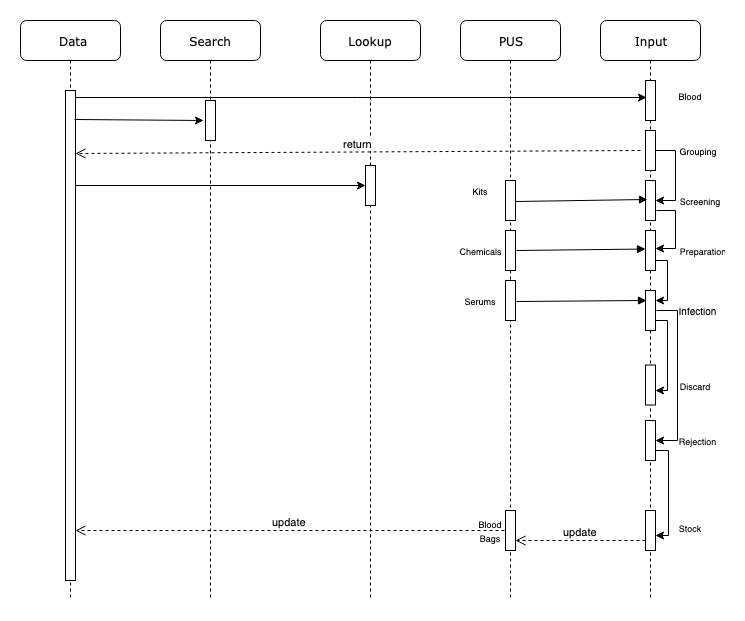

The diagram above was exported from draw.io. Its source (the exported page's mxGraphModel, read from the mxfile embedded in the PNG):
<mxGraphModel dx="1100" dy="726" grid="1" gridSize="10" guides="1" tooltips="1" connect="1" arrows="1" fold="1" page="1" pageScale="1" pageWidth="1100" pageHeight="850" background="#ffffff" math="0" shadow="0">
  <root>
    <mxCell id="0" />
    <mxCell id="1" parent="0" />
    <mxCell id="7baba1c4bc27f4b0-2" value="Search" style="shape=umlLifeline;perimeter=lifelinePerimeter;whiteSpace=wrap;html=1;container=1;collapsible=0;recursiveResize=0;outlineConnect=0;rounded=1;shadow=0;comic=0;labelBackgroundColor=none;strokeColor=#000000;strokeWidth=1;fillColor=#FFFFFF;fontFamily=Verdana;fontSize=12;fontColor=#000000;align=center;" parent="1" vertex="1">
      <mxGeometry x="240" y="80" width="100" height="580" as="geometry" />
    </mxCell>
    <mxCell id="4SxEbtcjlOePh9FQubzv-2" value="" style="html=1;points=[];perimeter=orthogonalPerimeter;rounded=0;shadow=0;comic=0;labelBackgroundColor=none;strokeColor=#000000;strokeWidth=1;fillColor=#FFFFFF;fontFamily=Verdana;fontSize=12;fontColor=#000000;align=center;" parent="7baba1c4bc27f4b0-2" vertex="1">
      <mxGeometry x="45" y="80" width="10" height="40" as="geometry" />
    </mxCell>
    <mxCell id="7baba1c4bc27f4b0-3" value="Lookup" style="shape=umlLifeline;perimeter=lifelinePerimeter;whiteSpace=wrap;html=1;container=1;collapsible=0;recursiveResize=0;outlineConnect=0;rounded=1;shadow=0;comic=0;labelBackgroundColor=none;strokeColor=#000000;strokeWidth=1;fillColor=#FFFFFF;fontFamily=Verdana;fontSize=12;fontColor=#000000;align=center;" parent="1" vertex="1">
      <mxGeometry x="400" y="80" width="100" height="580" as="geometry" />
    </mxCell>
    <mxCell id="4SxEbtcjlOePh9FQubzv-4" value="" style="html=1;points=[];perimeter=orthogonalPerimeter;rounded=0;shadow=0;comic=0;labelBackgroundColor=none;strokeColor=#000000;strokeWidth=1;fillColor=#FFFFFF;fontFamily=Verdana;fontSize=12;fontColor=#000000;align=center;" parent="7baba1c4bc27f4b0-3" vertex="1">
      <mxGeometry x="45" y="145" width="10" height="40" as="geometry" />
    </mxCell>
    <mxCell id="7baba1c4bc27f4b0-4" value="PUS" style="shape=umlLifeline;perimeter=lifelinePerimeter;whiteSpace=wrap;html=1;container=1;collapsible=0;recursiveResize=0;outlineConnect=0;rounded=1;shadow=0;comic=0;labelBackgroundColor=none;strokeColor=#000000;strokeWidth=1;fillColor=#FFFFFF;fontFamily=Verdana;fontSize=12;fontColor=#000000;align=center;" parent="1" vertex="1">
      <mxGeometry x="540" y="80" width="100" height="580" as="geometry" />
    </mxCell>
    <mxCell id="4SxEbtcjlOePh9FQubzv-5" value="" style="html=1;points=[];perimeter=orthogonalPerimeter;rounded=0;shadow=0;comic=0;labelBackgroundColor=none;strokeColor=#000000;strokeWidth=1;fillColor=#FFFFFF;fontFamily=Verdana;fontSize=12;fontColor=#000000;align=center;" parent="7baba1c4bc27f4b0-4" vertex="1">
      <mxGeometry x="45" y="160" width="10" height="40" as="geometry" />
    </mxCell>
    <mxCell id="4SxEbtcjlOePh9FQubzv-8" value="" style="html=1;points=[];perimeter=orthogonalPerimeter;rounded=0;shadow=0;comic=0;labelBackgroundColor=none;strokeColor=#000000;strokeWidth=1;fillColor=#FFFFFF;fontFamily=Verdana;fontSize=12;fontColor=#000000;align=center;" parent="7baba1c4bc27f4b0-4" vertex="1">
      <mxGeometry x="45" y="210" width="10" height="40" as="geometry" />
    </mxCell>
    <mxCell id="4SxEbtcjlOePh9FQubzv-9" value="" style="html=1;points=[];perimeter=orthogonalPerimeter;rounded=0;shadow=0;comic=0;labelBackgroundColor=none;strokeColor=#000000;strokeWidth=1;fillColor=#FFFFFF;fontFamily=Verdana;fontSize=12;fontColor=#000000;align=center;" parent="7baba1c4bc27f4b0-4" vertex="1">
      <mxGeometry x="45" y="260" width="10" height="40" as="geometry" />
    </mxCell>
    <mxCell id="4SxEbtcjlOePh9FQubzv-10" value="" style="html=1;points=[];perimeter=orthogonalPerimeter;rounded=0;shadow=0;comic=0;labelBackgroundColor=none;strokeColor=#000000;strokeWidth=1;fillColor=#FFFFFF;fontFamily=Verdana;fontSize=12;fontColor=#000000;align=center;" parent="7baba1c4bc27f4b0-4" vertex="1">
      <mxGeometry x="45" y="490" width="10" height="40" as="geometry" />
    </mxCell>
    <mxCell id="4SxEbtcjlOePh9FQubzv-39" value="&lt;font style=&quot;font-size: 9px&quot;&gt;Kits&lt;/font&gt;" style="text;html=1;strokeColor=none;fillColor=none;align=center;verticalAlign=middle;whiteSpace=wrap;rounded=0;" parent="7baba1c4bc27f4b0-4" vertex="1">
      <mxGeometry x="10" y="165" width="20" height="10" as="geometry" />
    </mxCell>
    <mxCell id="7baba1c4bc27f4b0-5" value="Input" style="shape=umlLifeline;perimeter=lifelinePerimeter;whiteSpace=wrap;html=1;container=1;collapsible=0;recursiveResize=0;outlineConnect=0;rounded=1;shadow=0;comic=0;labelBackgroundColor=none;strokeColor=#000000;strokeWidth=1;fillColor=#FFFFFF;fontFamily=Verdana;fontSize=12;fontColor=#000000;align=center;" parent="1" vertex="1">
      <mxGeometry x="680" y="80" width="100" height="580" as="geometry" />
    </mxCell>
    <mxCell id="4SxEbtcjlOePh9FQubzv-11" value="" style="html=1;points=[];perimeter=orthogonalPerimeter;rounded=0;shadow=0;comic=0;labelBackgroundColor=none;strokeColor=#000000;strokeWidth=1;fillColor=#FFFFFF;fontFamily=Verdana;fontSize=12;fontColor=#000000;align=center;" parent="7baba1c4bc27f4b0-5" vertex="1">
      <mxGeometry x="45" y="60" width="10" height="40" as="geometry" />
    </mxCell>
    <mxCell id="4SxEbtcjlOePh9FQubzv-57" value="" style="edgeStyle=orthogonalEdgeStyle;rounded=0;orthogonalLoop=1;jettySize=auto;html=1;entryX=1;entryY=0.5;entryDx=0;entryDy=0;entryPerimeter=0;" parent="7baba1c4bc27f4b0-5" source="4SxEbtcjlOePh9FQubzv-12" target="4SxEbtcjlOePh9FQubzv-13" edge="1">
      <mxGeometry relative="1" as="geometry">
        <mxPoint x="135" y="130" as="targetPoint" />
        <Array as="points">
          <mxPoint x="75" y="130" />
          <mxPoint x="75" y="180" />
        </Array>
      </mxGeometry>
    </mxCell>
    <mxCell id="4SxEbtcjlOePh9FQubzv-12" value="" style="html=1;points=[];perimeter=orthogonalPerimeter;rounded=0;shadow=0;comic=0;labelBackgroundColor=none;strokeColor=#000000;strokeWidth=1;fillColor=#FFFFFF;fontFamily=Verdana;fontSize=12;fontColor=#000000;align=center;" parent="7baba1c4bc27f4b0-5" vertex="1">
      <mxGeometry x="45" y="110" width="10" height="40" as="geometry" />
    </mxCell>
    <mxCell id="4SxEbtcjlOePh9FQubzv-13" value="" style="html=1;points=[];perimeter=orthogonalPerimeter;rounded=0;shadow=0;comic=0;labelBackgroundColor=none;strokeColor=#000000;strokeWidth=1;fillColor=#FFFFFF;fontFamily=Verdana;fontSize=12;fontColor=#000000;align=center;" parent="7baba1c4bc27f4b0-5" vertex="1">
      <mxGeometry x="45" y="160" width="10" height="40" as="geometry" />
    </mxCell>
    <mxCell id="4SxEbtcjlOePh9FQubzv-14" value="" style="html=1;points=[];perimeter=orthogonalPerimeter;rounded=0;shadow=0;comic=0;labelBackgroundColor=none;strokeColor=#000000;strokeWidth=1;fillColor=#FFFFFF;fontFamily=Verdana;fontSize=12;fontColor=#000000;align=center;" parent="7baba1c4bc27f4b0-5" vertex="1">
      <mxGeometry x="45" y="344.5" width="10" height="40" as="geometry" />
    </mxCell>
    <mxCell id="4SxEbtcjlOePh9FQubzv-15" value="" style="html=1;points=[];perimeter=orthogonalPerimeter;rounded=0;shadow=0;comic=0;labelBackgroundColor=none;strokeColor=#000000;strokeWidth=1;fillColor=#FFFFFF;fontFamily=Verdana;fontSize=12;fontColor=#000000;align=center;" parent="7baba1c4bc27f4b0-5" vertex="1">
      <mxGeometry x="45" y="210" width="10" height="40" as="geometry" />
    </mxCell>
    <mxCell id="4SxEbtcjlOePh9FQubzv-16" value="" style="html=1;points=[];perimeter=orthogonalPerimeter;rounded=0;shadow=0;comic=0;labelBackgroundColor=none;strokeColor=#000000;strokeWidth=1;fillColor=#FFFFFF;fontFamily=Verdana;fontSize=12;fontColor=#000000;align=center;" parent="7baba1c4bc27f4b0-5" vertex="1">
      <mxGeometry x="45" y="400" width="10" height="40" as="geometry" />
    </mxCell>
    <mxCell id="4SxEbtcjlOePh9FQubzv-17" value="" style="html=1;points=[];perimeter=orthogonalPerimeter;rounded=0;shadow=0;comic=0;labelBackgroundColor=none;strokeColor=#000000;strokeWidth=1;fillColor=#FFFFFF;fontFamily=Verdana;fontSize=12;fontColor=#000000;align=center;" parent="7baba1c4bc27f4b0-5" vertex="1">
      <mxGeometry x="45" y="270" width="10" height="40" as="geometry" />
    </mxCell>
    <mxCell id="4SxEbtcjlOePh9FQubzv-18" value="" style="html=1;points=[];perimeter=orthogonalPerimeter;rounded=0;shadow=0;comic=0;labelBackgroundColor=none;strokeColor=#000000;strokeWidth=1;fillColor=#FFFFFF;fontFamily=Verdana;fontSize=12;fontColor=#000000;align=center;" parent="7baba1c4bc27f4b0-5" vertex="1">
      <mxGeometry x="45" y="490" width="10" height="40" as="geometry" />
    </mxCell>
    <mxCell id="4SxEbtcjlOePh9FQubzv-58" value="" style="edgeStyle=orthogonalEdgeStyle;rounded=0;orthogonalLoop=1;jettySize=auto;html=1;entryX=0.958;entryY=0.443;entryDx=0;entryDy=0;entryPerimeter=0;exitX=1.079;exitY=0.746;exitDx=0;exitDy=0;exitPerimeter=0;" parent="7baba1c4bc27f4b0-5" source="4SxEbtcjlOePh9FQubzv-13" target="4SxEbtcjlOePh9FQubzv-15" edge="1">
      <mxGeometry relative="1" as="geometry">
        <mxPoint x="75" y="190" as="sourcePoint" />
        <mxPoint x="75" y="240" as="targetPoint" />
        <Array as="points">
          <mxPoint x="75" y="190" />
          <mxPoint x="75" y="228" />
        </Array>
      </mxGeometry>
    </mxCell>
    <mxCell id="4SxEbtcjlOePh9FQubzv-66" value="" style="edgeStyle=orthogonalEdgeStyle;rounded=0;orthogonalLoop=1;jettySize=auto;html=1;exitX=1.043;exitY=0.757;exitDx=0;exitDy=0;exitPerimeter=0;" parent="7baba1c4bc27f4b0-5" source="4SxEbtcjlOePh9FQubzv-15" edge="1">
      <mxGeometry relative="1" as="geometry">
        <mxPoint x="60" y="241" as="sourcePoint" />
        <mxPoint x="55" y="280" as="targetPoint" />
        <Array as="points">
          <mxPoint x="67" y="240" />
          <mxPoint x="67" y="280" />
        </Array>
      </mxGeometry>
    </mxCell>
    <mxCell id="4SxEbtcjlOePh9FQubzv-70" value="" style="edgeStyle=orthogonalEdgeStyle;rounded=0;orthogonalLoop=1;jettySize=auto;html=1;exitX=1.055;exitY=0.505;exitDx=0;exitDy=0;exitPerimeter=0;entryX=1.049;entryY=0.499;entryDx=0;entryDy=0;entryPerimeter=0;" parent="7baba1c4bc27f4b0-5" source="4SxEbtcjlOePh9FQubzv-17" target="4SxEbtcjlOePh9FQubzv-16" edge="1">
      <mxGeometry relative="1" as="geometry">
        <mxPoint x="77" y="290" as="sourcePoint" />
        <mxPoint x="70" y="420" as="targetPoint" />
        <Array as="points">
          <mxPoint x="77" y="290" />
          <mxPoint x="77" y="420" />
        </Array>
      </mxGeometry>
    </mxCell>
    <mxCell id="7baba1c4bc27f4b0-8" value="&amp;nbsp;Data" style="shape=umlLifeline;perimeter=lifelinePerimeter;whiteSpace=wrap;html=1;container=1;collapsible=0;recursiveResize=0;outlineConnect=0;rounded=1;shadow=0;comic=0;labelBackgroundColor=none;strokeColor=#000000;strokeWidth=1;fillColor=#FFFFFF;fontFamily=Verdana;fontSize=12;fontColor=#000000;align=center;" parent="1" vertex="1">
      <mxGeometry x="100" y="80" width="100" height="580" as="geometry" />
    </mxCell>
    <mxCell id="7baba1c4bc27f4b0-25" value="" style="html=1;points=[];perimeter=orthogonalPerimeter;rounded=0;shadow=0;comic=0;labelBackgroundColor=none;strokeColor=#000000;strokeWidth=1;fillColor=#FFFFFF;fontFamily=Verdana;fontSize=12;fontColor=#000000;align=center;" parent="7baba1c4bc27f4b0-8" vertex="1">
      <mxGeometry x="45" y="70" width="10" height="490" as="geometry" />
    </mxCell>
    <mxCell id="4SxEbtcjlOePh9FQubzv-19" value="" style="endArrow=classic;html=1;entryX=-0.175;entryY=0.494;entryDx=0;entryDy=0;entryPerimeter=0;exitX=0.949;exitY=0.06;exitDx=0;exitDy=0;exitPerimeter=0;" parent="1" source="7baba1c4bc27f4b0-25" target="4SxEbtcjlOePh9FQubzv-2" edge="1">
      <mxGeometry width="50" height="50" relative="1" as="geometry">
        <mxPoint x="160" y="180" as="sourcePoint" />
        <mxPoint x="270" y="180" as="targetPoint" />
      </mxGeometry>
    </mxCell>
    <mxCell id="4SxEbtcjlOePh9FQubzv-20" value="" style="endArrow=classic;html=1;entryX=-0.021;entryY=0.505;entryDx=0;entryDy=0;entryPerimeter=0;" parent="1" source="7baba1c4bc27f4b0-25" target="4SxEbtcjlOePh9FQubzv-4" edge="1">
      <mxGeometry width="50" height="50" relative="1" as="geometry">
        <mxPoint x="150" y="220" as="sourcePoint" />
        <mxPoint x="443" y="220" as="targetPoint" />
      </mxGeometry>
    </mxCell>
    <mxCell id="4SxEbtcjlOePh9FQubzv-21" value="" style="endArrow=classic;html=1;entryX=0.114;entryY=0.413;entryDx=0;entryDy=0;entryPerimeter=0;" parent="1" source="7baba1c4bc27f4b0-25" target="4SxEbtcjlOePh9FQubzv-11" edge="1">
      <mxGeometry width="50" height="50" relative="1" as="geometry">
        <mxPoint x="155.98275862068965" y="259.2068965517241" as="sourcePoint" />
        <mxPoint x="444.94827586206907" y="259.2068965517241" as="targetPoint" />
      </mxGeometry>
    </mxCell>
    <mxCell id="4SxEbtcjlOePh9FQubzv-27" value="&lt;font style=&quot;font-size: 9px&quot;&gt;Blood&lt;/font&gt;" style="text;html=1;strokeColor=none;fillColor=none;align=center;verticalAlign=middle;whiteSpace=wrap;rounded=0;" parent="1" vertex="1">
      <mxGeometry x="760" y="150" width="20" height="10" as="geometry" />
    </mxCell>
    <mxCell id="4SxEbtcjlOePh9FQubzv-31" value="&lt;font style=&quot;font-size: 9px&quot;&gt;Stock&lt;/font&gt;" style="text;html=1;strokeColor=none;fillColor=none;align=center;verticalAlign=middle;whiteSpace=wrap;rounded=0;" parent="1" vertex="1">
      <mxGeometry x="759" y="582" width="20" height="10" as="geometry" />
    </mxCell>
    <mxCell id="4SxEbtcjlOePh9FQubzv-32" value="&lt;font style=&quot;font-size: 9px&quot;&gt;Screening&lt;/font&gt;" style="text;html=1;strokeColor=none;fillColor=none;align=center;verticalAlign=middle;whiteSpace=wrap;rounded=0;" parent="1" vertex="1">
      <mxGeometry x="761" y="255" width="35" height="10" as="geometry" />
    </mxCell>
    <mxCell id="4SxEbtcjlOePh9FQubzv-33" value="&lt;font style=&quot;font-size: 9px&quot;&gt;Preparation&lt;/font&gt;" style="text;html=1;strokeColor=none;fillColor=none;align=center;verticalAlign=middle;whiteSpace=wrap;rounded=0;" parent="1" vertex="1">
      <mxGeometry x="759" y="305" width="45" height="10" as="geometry" />
    </mxCell>
    <mxCell id="4SxEbtcjlOePh9FQubzv-34" value="&lt;font size=&quot;1&quot;&gt;Infection&lt;/font&gt;" style="text;html=1;strokeColor=none;fillColor=none;align=center;verticalAlign=middle;whiteSpace=wrap;rounded=0;" parent="1" vertex="1">
      <mxGeometry x="759" y="365" width="35" height="10" as="geometry" />
    </mxCell>
    <mxCell id="4SxEbtcjlOePh9FQubzv-35" value="&lt;font style=&quot;font-size: 9px&quot;&gt;Discard&lt;/font&gt;" style="text;html=1;strokeColor=none;fillColor=none;align=center;verticalAlign=middle;whiteSpace=wrap;rounded=0;" parent="1" vertex="1">
      <mxGeometry x="758.5" y="439.5" width="30" height="10" as="geometry" />
    </mxCell>
    <mxCell id="4SxEbtcjlOePh9FQubzv-36" value="&lt;font style=&quot;font-size: 9px&quot;&gt;Rejection&lt;/font&gt;" style="text;html=1;strokeColor=none;fillColor=none;align=center;verticalAlign=middle;whiteSpace=wrap;rounded=0;" parent="1" vertex="1">
      <mxGeometry x="756.5" y="495" width="40" height="10" as="geometry" />
    </mxCell>
    <mxCell id="4SxEbtcjlOePh9FQubzv-38" value="&lt;font style=&quot;font-size: 9px&quot;&gt;Serums&lt;/font&gt;" style="text;html=1;strokeColor=none;fillColor=none;align=center;verticalAlign=middle;whiteSpace=wrap;rounded=0;" parent="1" vertex="1">
      <mxGeometry x="550" y="355" width="20" height="10" as="geometry" />
    </mxCell>
    <mxCell id="4SxEbtcjlOePh9FQubzv-40" value="&lt;font style=&quot;font-size: 9px&quot;&gt;Chemicals&lt;/font&gt;" style="text;html=1;strokeColor=none;fillColor=none;align=center;verticalAlign=middle;whiteSpace=wrap;rounded=0;" parent="1" vertex="1">
      <mxGeometry x="550" y="305" width="20" height="10" as="geometry" />
    </mxCell>
    <mxCell id="4SxEbtcjlOePh9FQubzv-41" value="&lt;font style=&quot;font-size: 9px&quot;&gt;Blood Bags&lt;/font&gt;" style="text;html=1;strokeColor=none;fillColor=none;align=center;verticalAlign=middle;whiteSpace=wrap;rounded=0;" parent="1" vertex="1">
      <mxGeometry x="560" y="585.0064871651786" width="20" height="10" as="geometry" />
    </mxCell>
    <mxCell id="4SxEbtcjlOePh9FQubzv-50" value="&lt;font style=&quot;font-size: 9px&quot;&gt;Grouping&lt;/font&gt;" style="text;html=1;strokeColor=none;fillColor=none;align=center;verticalAlign=middle;whiteSpace=wrap;rounded=0;" parent="1" vertex="1">
      <mxGeometry x="760" y="205" width="35" height="10" as="geometry" />
    </mxCell>
    <mxCell id="4SxEbtcjlOePh9FQubzv-52" value="return" style="html=1;verticalAlign=bottom;endArrow=open;dashed=1;endSize=8;entryX=0.992;entryY=0.128;entryDx=0;entryDy=0;entryPerimeter=0;" parent="1" target="7baba1c4bc27f4b0-25" edge="1">
      <mxGeometry relative="1" as="geometry">
        <mxPoint x="720" y="210" as="sourcePoint" />
        <mxPoint x="158" y="213" as="targetPoint" />
      </mxGeometry>
    </mxCell>
    <mxCell id="4SxEbtcjlOePh9FQubzv-55" value="" style="html=1;verticalAlign=bottom;endArrow=block;entryX=0.156;entryY=0.487;entryDx=0;entryDy=0;entryPerimeter=0;exitX=1.019;exitY=0.527;exitDx=0;exitDy=0;exitPerimeter=0;" parent="1" source="4SxEbtcjlOePh9FQubzv-5" target="4SxEbtcjlOePh9FQubzv-13" edge="1">
      <mxGeometry width="80" relative="1" as="geometry">
        <mxPoint x="600" y="260" as="sourcePoint" />
        <mxPoint x="680" y="260" as="targetPoint" />
      </mxGeometry>
    </mxCell>
    <mxCell id="4SxEbtcjlOePh9FQubzv-69" value="" style="edgeStyle=orthogonalEdgeStyle;rounded=0;orthogonalLoop=1;jettySize=auto;html=1;exitX=1.043;exitY=0.757;exitDx=0;exitDy=0;exitPerimeter=0;" parent="1" edge="1">
      <mxGeometry relative="1" as="geometry">
        <mxPoint x="735.489932885906" y="380.2147651006711" as="sourcePoint" />
        <mxPoint x="735" y="450" as="targetPoint" />
        <Array as="points">
          <mxPoint x="747" y="380" />
          <mxPoint x="747" y="450" />
        </Array>
      </mxGeometry>
    </mxCell>
    <mxCell id="4SxEbtcjlOePh9FQubzv-71" value="" style="edgeStyle=orthogonalEdgeStyle;rounded=0;orthogonalLoop=1;jettySize=auto;html=1;exitX=0.983;exitY=0.744;exitDx=0;exitDy=0;exitPerimeter=0;" parent="1" source="4SxEbtcjlOePh9FQubzv-16" edge="1">
      <mxGeometry relative="1" as="geometry">
        <mxPoint x="748" y="525" as="sourcePoint" />
        <mxPoint x="735.2931034482758" y="594.8620689655172" as="targetPoint" />
        <Array as="points">
          <mxPoint x="748" y="510" />
          <mxPoint x="748" y="595" />
        </Array>
      </mxGeometry>
    </mxCell>
    <mxCell id="4SxEbtcjlOePh9FQubzv-72" value="" style="html=1;verticalAlign=bottom;endArrow=block;entryX=0.156;entryY=0.487;entryDx=0;entryDy=0;entryPerimeter=0;exitX=1.131;exitY=0.495;exitDx=0;exitDy=0;exitPerimeter=0;" parent="1" source="4SxEbtcjlOePh9FQubzv-8" edge="1">
      <mxGeometry width="80" relative="1" as="geometry">
        <mxPoint x="593.9827586206898" y="309.8965517241379" as="sourcePoint" />
        <mxPoint x="725.0172413793105" y="308.51724137931035" as="targetPoint" />
      </mxGeometry>
    </mxCell>
    <mxCell id="4SxEbtcjlOePh9FQubzv-74" value="" style="html=1;verticalAlign=bottom;endArrow=block;exitX=1.051;exitY=0.534;exitDx=0;exitDy=0;exitPerimeter=0;" parent="1" source="4SxEbtcjlOePh9FQubzv-9" edge="1">
      <mxGeometry width="80" relative="1" as="geometry">
        <mxPoint x="589.8300970873786" y="361.3543689320388" as="sourcePoint" />
        <mxPoint x="726" y="360" as="targetPoint" />
      </mxGeometry>
    </mxCell>
    <mxCell id="4SxEbtcjlOePh9FQubzv-75" value="update" style="html=1;verticalAlign=bottom;endArrow=open;dashed=1;endSize=8;entryX=0.992;entryY=0.898;entryDx=0;entryDy=0;entryPerimeter=0;" parent="1" target="7baba1c4bc27f4b0-25" edge="1">
      <mxGeometry relative="1" as="geometry">
        <mxPoint x="584" y="590" as="sourcePoint" />
        <mxPoint x="160" y="590" as="targetPoint" />
      </mxGeometry>
    </mxCell>
    <mxCell id="4SxEbtcjlOePh9FQubzv-76" value="update" style="html=1;verticalAlign=bottom;endArrow=open;dashed=1;endSize=8;entryX=1.044;entryY=0.741;entryDx=0;entryDy=0;entryPerimeter=0;exitX=-0.023;exitY=0.746;exitDx=0;exitDy=0;exitPerimeter=0;" parent="1" source="4SxEbtcjlOePh9FQubzv-18" target="4SxEbtcjlOePh9FQubzv-10" edge="1">
      <mxGeometry relative="1" as="geometry">
        <mxPoint x="700" y="600" as="sourcePoint" />
        <mxPoint x="360" y="600" as="targetPoint" />
      </mxGeometry>
    </mxCell>
  </root>
</mxGraphModel>